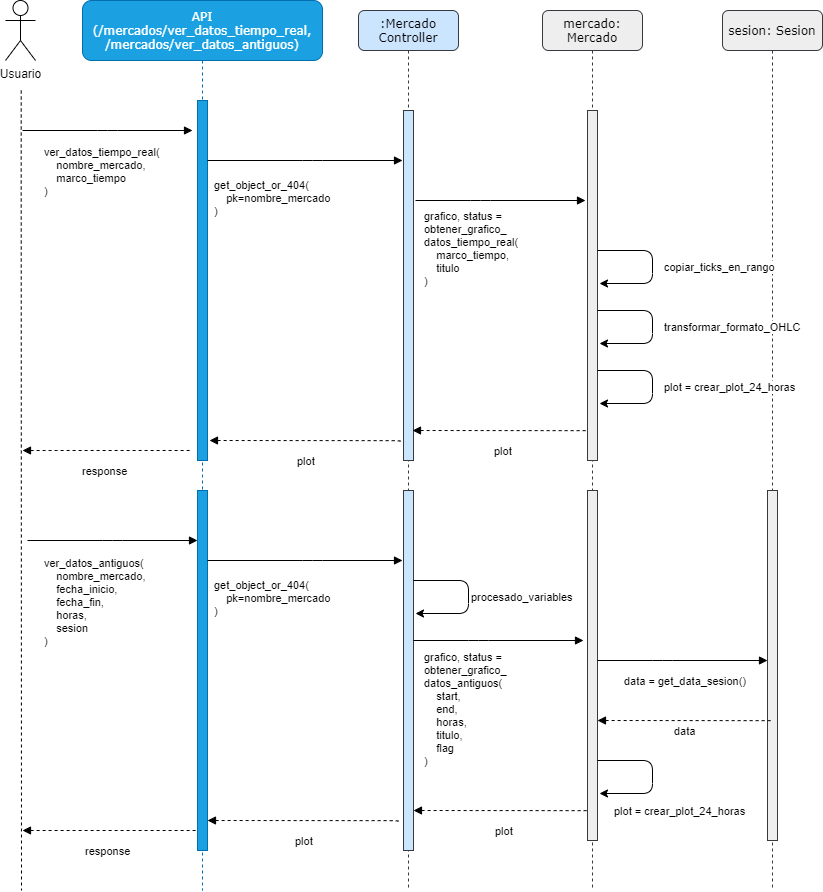

The diagram above was exported from draw.io. Its source (the exported page's mxGraphModel, read from the mxfile embedded in the PNG):
<mxGraphModel dx="2249" dy="794" grid="1" gridSize="10" guides="1" tooltips="1" connect="1" arrows="1" fold="1" page="1" pageScale="1" pageWidth="827" pageHeight="1169" math="0" shadow="0">
  <root>
    <mxCell id="0" />
    <mxCell id="1" parent="0" />
    <mxCell id="yCueRkQjMDXrmSpu5vih-1" value=":Mercado&lt;br&gt;Controller" style="shape=umlLifeline;perimeter=lifelinePerimeter;whiteSpace=wrap;html=1;container=1;collapsible=0;recursiveResize=0;outlineConnect=0;rounded=1;shadow=0;comic=0;labelBackgroundColor=none;strokeWidth=1;fontFamily=Verdana;fontSize=12;align=center;fillColor=#cce5ff;strokeColor=#36393d;" parent="1" vertex="1">
      <mxGeometry x="356" y="80" width="100" height="880" as="geometry" />
    </mxCell>
    <mxCell id="yCueRkQjMDXrmSpu5vih-2" value="" style="html=1;points=[];perimeter=orthogonalPerimeter;rounded=0;shadow=0;comic=0;labelBackgroundColor=none;strokeWidth=1;fontFamily=Verdana;fontSize=12;align=center;fillColor=#cce5ff;strokeColor=#36393d;" parent="yCueRkQjMDXrmSpu5vih-1" vertex="1">
      <mxGeometry x="45" y="100" width="10" height="350" as="geometry" />
    </mxCell>
    <mxCell id="yCueRkQjMDXrmSpu5vih-3" value="API&lt;br&gt;(/mercados/ver_datos_tiempo_real, /mercados/ver_datos_antiguos)" style="shape=umlLifeline;perimeter=lifelinePerimeter;whiteSpace=wrap;html=1;container=1;collapsible=0;recursiveResize=0;outlineConnect=0;rounded=1;shadow=0;comic=0;labelBackgroundColor=none;strokeWidth=1;fontFamily=Verdana;fontSize=12;align=center;fillColor=#1ba1e2;strokeColor=#006EAF;fontColor=#ffffff;size=60;" parent="1" vertex="1">
      <mxGeometry x="80" y="70" width="240" height="890" as="geometry" />
    </mxCell>
    <mxCell id="yCueRkQjMDXrmSpu5vih-4" value="" style="html=1;points=[];perimeter=orthogonalPerimeter;rounded=0;shadow=0;comic=0;labelBackgroundColor=none;strokeWidth=1;fontFamily=Verdana;fontSize=12;align=center;fillColor=#1ba1e2;strokeColor=#006EAF;fontColor=#ffffff;" parent="yCueRkQjMDXrmSpu5vih-3" vertex="1">
      <mxGeometry x="115" y="100" width="10" height="360" as="geometry" />
    </mxCell>
    <mxCell id="yCueRkQjMDXrmSpu5vih-5" value="get_object_or_404(&lt;br&gt;&amp;nbsp; &amp;nbsp; pk=nombre_mercado&lt;br&gt;)" style="html=1;verticalAlign=bottom;endArrow=block;labelBackgroundColor=none;fontFamily=Helvetica;fontSize=11;edgeStyle=elbowEdgeStyle;elbow=vertical;align=left;" parent="1" source="yCueRkQjMDXrmSpu5vih-4" edge="1">
      <mxGeometry x="-0.9487" y="-60" relative="1" as="geometry">
        <mxPoint x="220" y="190" as="sourcePoint" />
        <mxPoint x="400" y="230" as="targetPoint" />
        <Array as="points">
          <mxPoint x="310" y="230" />
          <mxPoint x="210" y="220" />
        </Array>
        <mxPoint as="offset" />
      </mxGeometry>
    </mxCell>
    <mxCell id="yCueRkQjMDXrmSpu5vih-23" value="&lt;font face=&quot;Helvetica&quot;&gt;&lt;span style=&quot;font-size: 11px&quot;&gt;plot&lt;/span&gt;&lt;/font&gt;" style="html=1;verticalAlign=bottom;endArrow=none;labelBackgroundColor=none;fontFamily=Verdana;fontSize=12;edgeStyle=elbowEdgeStyle;elbow=vertical;align=left;startArrow=block;startFill=1;endFill=0;dashed=1;entryX=0.44;entryY=0.708;entryDx=0;entryDy=0;entryPerimeter=0;" parent="1" edge="1">
      <mxGeometry x="-0.1109" y="-30" relative="1" as="geometry">
        <mxPoint x="410" y="500" as="sourcePoint" />
        <mxPoint x="590" y="499.9999999999999" as="targetPoint" />
        <Array as="points">
          <mxPoint x="455" y="500.15999999999997" />
          <mxPoint x="355" y="490.15999999999997" />
        </Array>
        <mxPoint as="offset" />
      </mxGeometry>
    </mxCell>
    <mxCell id="yCueRkQjMDXrmSpu5vih-6" style="edgeStyle=orthogonalEdgeStyle;rounded=0;orthogonalLoop=1;jettySize=auto;html=1;endArrow=none;endFill=0;dashed=1;" parent="1" edge="1">
      <mxGeometry relative="1" as="geometry">
        <mxPoint x="19" y="960" as="targetPoint" />
        <mxPoint x="18.710000000000036" y="160" as="sourcePoint" />
        <Array as="points">
          <mxPoint x="19" y="260" />
          <mxPoint x="19" y="260" />
        </Array>
      </mxGeometry>
    </mxCell>
    <mxCell id="yCueRkQjMDXrmSpu5vih-7" value="Usuario" style="shape=umlActor;verticalLabelPosition=bottom;verticalAlign=top;html=1;outlineConnect=0;" parent="1" vertex="1">
      <mxGeometry x="3" y="70" width="30" height="60" as="geometry" />
    </mxCell>
    <mxCell id="3obh9e5Z07UYoFuBPbTg-1" value="sesion: Sesion" style="shape=umlLifeline;perimeter=lifelinePerimeter;whiteSpace=wrap;html=1;container=1;collapsible=0;recursiveResize=0;outlineConnect=0;rounded=1;shadow=0;comic=0;labelBackgroundColor=none;strokeWidth=1;fontFamily=Verdana;fontSize=12;align=center;fillColor=#eeeeee;strokeColor=#36393d;" vertex="1" parent="1">
      <mxGeometry x="720" y="80" width="100" height="880" as="geometry" />
    </mxCell>
    <mxCell id="3obh9e5Z07UYoFuBPbTg-2" value="" style="html=1;points=[];perimeter=orthogonalPerimeter;rounded=0;shadow=0;comic=0;labelBackgroundColor=none;strokeWidth=1;fontFamily=Verdana;fontSize=12;align=center;fillColor=#eeeeee;strokeColor=#36393d;" vertex="1" parent="3obh9e5Z07UYoFuBPbTg-1">
      <mxGeometry x="45" y="480" width="10" height="350" as="geometry" />
    </mxCell>
    <mxCell id="yCueRkQjMDXrmSpu5vih-8" value="ver_datos_tiempo_real(&lt;br&gt;&amp;nbsp; &amp;nbsp; nombre_mercado,&lt;br&gt;&amp;nbsp; &amp;nbsp; marco_tiempo&lt;br&gt;)" style="html=1;verticalAlign=bottom;endArrow=block;labelBackgroundColor=none;fontFamily=Helvetica;fontSize=11;edgeStyle=elbowEdgeStyle;elbow=vertical;align=left;" parent="1" edge="1">
      <mxGeometry x="-0.7647" y="-70" relative="1" as="geometry">
        <mxPoint x="20" y="200" as="sourcePoint" />
        <mxPoint x="190" y="200" as="targetPoint" />
        <Array as="points" />
        <mxPoint as="offset" />
      </mxGeometry>
    </mxCell>
    <mxCell id="yCueRkQjMDXrmSpu5vih-9" value="mercado: Mercado" style="shape=umlLifeline;perimeter=lifelinePerimeter;whiteSpace=wrap;html=1;container=1;collapsible=0;recursiveResize=0;outlineConnect=0;rounded=1;shadow=0;comic=0;labelBackgroundColor=none;strokeWidth=1;fontFamily=Verdana;fontSize=12;align=center;fillColor=#eeeeee;strokeColor=#36393d;" parent="1" vertex="1">
      <mxGeometry x="540" y="80" width="100" height="880" as="geometry" />
    </mxCell>
    <mxCell id="yCueRkQjMDXrmSpu5vih-10" value="" style="html=1;points=[];perimeter=orthogonalPerimeter;rounded=0;shadow=0;comic=0;labelBackgroundColor=none;strokeWidth=1;fontFamily=Verdana;fontSize=12;align=center;fillColor=#eeeeee;strokeColor=#36393d;" parent="yCueRkQjMDXrmSpu5vih-9" vertex="1">
      <mxGeometry x="45" y="100" width="10" height="350" as="geometry" />
    </mxCell>
    <mxCell id="yCueRkQjMDXrmSpu5vih-11" value="grafico, status = &lt;br&gt;obtener_grafico_&lt;br&gt;datos_tiempo_real(&lt;br&gt;&amp;nbsp; &amp;nbsp; marco_tiempo,&lt;br&gt;&amp;nbsp; &amp;nbsp; titulo&lt;br&gt;)" style="html=1;verticalAlign=bottom;endArrow=block;labelBackgroundColor=none;fontFamily=Helvetica;fontSize=11;edgeStyle=elbowEdgeStyle;elbow=vertical;align=left;" parent="1" edge="1">
      <mxGeometry x="-0.9176" y="-90" relative="1" as="geometry">
        <mxPoint x="413" y="270" as="sourcePoint" />
        <mxPoint x="583" y="270" as="targetPoint" />
        <Array as="points">
          <mxPoint x="478" y="270" />
          <mxPoint x="378" y="260" />
        </Array>
        <mxPoint as="offset" />
      </mxGeometry>
    </mxCell>
    <mxCell id="yCueRkQjMDXrmSpu5vih-12" value="" style="endArrow=classic;html=1;" parent="1" edge="1">
      <mxGeometry width="50" height="50" relative="1" as="geometry">
        <mxPoint x="595" y="320" as="sourcePoint" />
        <mxPoint x="597" y="353" as="targetPoint" />
        <Array as="points">
          <mxPoint x="650" y="320" />
          <mxPoint x="650" y="353" />
        </Array>
      </mxGeometry>
    </mxCell>
    <mxCell id="yCueRkQjMDXrmSpu5vih-13" value="copiar_ticks_en_rango" style="edgeLabel;html=1;align=left;verticalAlign=middle;resizable=0;points=[];" parent="yCueRkQjMDXrmSpu5vih-12" vertex="1" connectable="0">
      <mxGeometry x="0.3892" y="-1" relative="1" as="geometry">
        <mxPoint x="20" y="-16" as="offset" />
      </mxGeometry>
    </mxCell>
    <mxCell id="yCueRkQjMDXrmSpu5vih-15" value="&lt;font face=&quot;Helvetica&quot;&gt;&lt;span style=&quot;font-size: 11px&quot;&gt;response&lt;/span&gt;&lt;/font&gt;" style="html=1;verticalAlign=bottom;endArrow=none;labelBackgroundColor=none;fontFamily=Verdana;fontSize=12;edgeStyle=elbowEdgeStyle;elbow=vertical;align=left;startArrow=block;startFill=1;endFill=0;dashed=1;" parent="1" edge="1">
      <mxGeometry x="-0.3147" y="-30" relative="1" as="geometry">
        <mxPoint x="20" y="520" as="sourcePoint" />
        <mxPoint x="190" y="520" as="targetPoint" />
        <Array as="points">
          <mxPoint x="48" y="520" />
          <mxPoint x="-52" y="510" />
        </Array>
        <mxPoint as="offset" />
      </mxGeometry>
    </mxCell>
    <mxCell id="yCueRkQjMDXrmSpu5vih-19" value="" style="endArrow=classic;html=1;" parent="1" edge="1">
      <mxGeometry width="50" height="50" relative="1" as="geometry">
        <mxPoint x="595" y="380" as="sourcePoint" />
        <mxPoint x="597" y="413" as="targetPoint" />
        <Array as="points">
          <mxPoint x="650" y="380" />
          <mxPoint x="650" y="413" />
        </Array>
      </mxGeometry>
    </mxCell>
    <mxCell id="yCueRkQjMDXrmSpu5vih-20" value="transformar_formato_OHLC" style="edgeLabel;html=1;align=left;verticalAlign=middle;resizable=0;points=[];" parent="yCueRkQjMDXrmSpu5vih-19" vertex="1" connectable="0">
      <mxGeometry x="0.3892" y="-1" relative="1" as="geometry">
        <mxPoint x="20" y="-16" as="offset" />
      </mxGeometry>
    </mxCell>
    <mxCell id="yCueRkQjMDXrmSpu5vih-21" value="" style="endArrow=classic;html=1;" parent="1" edge="1">
      <mxGeometry width="50" height="50" relative="1" as="geometry">
        <mxPoint x="595" y="440" as="sourcePoint" />
        <mxPoint x="597" y="473" as="targetPoint" />
        <Array as="points">
          <mxPoint x="650" y="440" />
          <mxPoint x="650" y="473" />
        </Array>
      </mxGeometry>
    </mxCell>
    <mxCell id="yCueRkQjMDXrmSpu5vih-22" value="plot = crear_plot_24_horas" style="edgeLabel;html=1;align=left;verticalAlign=middle;resizable=0;points=[];" parent="yCueRkQjMDXrmSpu5vih-21" vertex="1" connectable="0">
      <mxGeometry x="0.3892" y="-1" relative="1" as="geometry">
        <mxPoint x="20" y="-16" as="offset" />
      </mxGeometry>
    </mxCell>
    <mxCell id="yCueRkQjMDXrmSpu5vih-26" value="&lt;font face=&quot;Helvetica&quot;&gt;&lt;span style=&quot;font-size: 11px&quot;&gt;plot&lt;/span&gt;&lt;/font&gt;" style="html=1;verticalAlign=bottom;endArrow=none;labelBackgroundColor=none;fontFamily=Verdana;fontSize=12;edgeStyle=elbowEdgeStyle;elbow=vertical;align=left;startArrow=block;startFill=1;endFill=0;dashed=1;entryX=0.1;entryY=0.922;entryDx=0;entryDy=0;entryPerimeter=0;" parent="1" edge="1">
      <mxGeometry x="-0.1109" y="-30" relative="1" as="geometry">
        <mxPoint x="207" y="510" as="sourcePoint" />
        <mxPoint x="399" y="511.9200000000001" as="targetPoint" />
        <Array as="points">
          <mxPoint x="252" y="510.15999999999997" />
          <mxPoint x="152" y="500.15999999999997" />
        </Array>
        <mxPoint as="offset" />
      </mxGeometry>
    </mxCell>
    <mxCell id="yCueRkQjMDXrmSpu5vih-41" value="&lt;font face=&quot;Helvetica&quot;&gt;&lt;span style=&quot;font-size: 11px&quot;&gt;plot&lt;/span&gt;&lt;/font&gt;" style="html=1;verticalAlign=bottom;endArrow=none;labelBackgroundColor=none;fontFamily=Verdana;fontSize=12;edgeStyle=elbowEdgeStyle;elbow=vertical;align=left;startArrow=block;startFill=1;endFill=0;dashed=1;entryX=0.44;entryY=0.708;entryDx=0;entryDy=0;entryPerimeter=0;" parent="1" edge="1">
      <mxGeometry x="-0.1109" y="-30" relative="1" as="geometry">
        <mxPoint x="411" y="880" as="sourcePoint" />
        <mxPoint x="591" y="880" as="targetPoint" />
        <Array as="points">
          <mxPoint x="456" y="880.16" />
          <mxPoint x="356" y="870.16" />
        </Array>
        <mxPoint as="offset" />
      </mxGeometry>
    </mxCell>
    <mxCell id="yCueRkQjMDXrmSpu5vih-27" value="" style="html=1;points=[];perimeter=orthogonalPerimeter;rounded=0;shadow=0;comic=0;labelBackgroundColor=none;strokeWidth=1;fontFamily=Verdana;fontSize=12;align=center;fillColor=#1ba1e2;strokeColor=#006EAF;fontColor=#ffffff;" parent="1" vertex="1">
      <mxGeometry x="195" y="560" width="10" height="360" as="geometry" />
    </mxCell>
    <mxCell id="yCueRkQjMDXrmSpu5vih-28" value="" style="html=1;points=[];perimeter=orthogonalPerimeter;rounded=0;shadow=0;comic=0;labelBackgroundColor=none;strokeWidth=1;fontFamily=Verdana;fontSize=12;align=center;fillColor=#cce5ff;strokeColor=#36393d;" parent="1" vertex="1">
      <mxGeometry x="401" y="560" width="10" height="360" as="geometry" />
    </mxCell>
    <mxCell id="yCueRkQjMDXrmSpu5vih-29" value="" style="html=1;points=[];perimeter=orthogonalPerimeter;rounded=0;shadow=0;comic=0;labelBackgroundColor=none;strokeWidth=1;fontFamily=Verdana;fontSize=12;align=center;fillColor=#eeeeee;strokeColor=#36393d;" parent="1" vertex="1">
      <mxGeometry x="585" y="560" width="10" height="350" as="geometry" />
    </mxCell>
    <mxCell id="yCueRkQjMDXrmSpu5vih-30" value="ver_datos_antiguos(&lt;br&gt;&amp;nbsp; &amp;nbsp; nombre_mercado,&lt;br&gt;&amp;nbsp; &amp;nbsp; fecha_inicio,&lt;br&gt;&amp;nbsp; &amp;nbsp; fecha_fin,&lt;br&gt;&amp;nbsp; &amp;nbsp; horas,&lt;br&gt;&amp;nbsp; &amp;nbsp; sesion&lt;br&gt;)" style="html=1;verticalAlign=bottom;endArrow=block;labelBackgroundColor=none;fontFamily=Helvetica;fontSize=11;edgeStyle=elbowEdgeStyle;elbow=vertical;align=left;" parent="1" edge="1">
      <mxGeometry x="-0.8235" y="-110" relative="1" as="geometry">
        <mxPoint x="25" y="610" as="sourcePoint" />
        <mxPoint x="195" y="610" as="targetPoint" />
        <Array as="points" />
        <mxPoint as="offset" />
      </mxGeometry>
    </mxCell>
    <mxCell id="yCueRkQjMDXrmSpu5vih-31" value="get_object_or_404(&lt;br&gt;&amp;nbsp; &amp;nbsp; pk=nombre_mercado&lt;br&gt;)" style="html=1;verticalAlign=bottom;endArrow=block;labelBackgroundColor=none;fontFamily=Helvetica;fontSize=11;edgeStyle=elbowEdgeStyle;elbow=vertical;align=left;" parent="1" edge="1">
      <mxGeometry x="-0.9487" y="-60" relative="1" as="geometry">
        <mxPoint x="205" y="630" as="sourcePoint" />
        <mxPoint x="400" y="630" as="targetPoint" />
        <Array as="points">
          <mxPoint x="310" y="630" />
          <mxPoint x="210" y="620" />
        </Array>
        <mxPoint as="offset" />
      </mxGeometry>
    </mxCell>
    <mxCell id="yCueRkQjMDXrmSpu5vih-32" value="grafico, status = &lt;br&gt;obtener_grafico_&lt;br&gt;datos_antiguos(&lt;br&gt;&amp;nbsp; &amp;nbsp; start,&lt;br&gt;&amp;nbsp; &amp;nbsp; end,&lt;br&gt;&amp;nbsp; &amp;nbsp; horas,&lt;br&gt;&amp;nbsp; &amp;nbsp; titulo,&lt;br&gt;&amp;nbsp; &amp;nbsp; flag&lt;br&gt;)" style="html=1;verticalAlign=bottom;endArrow=block;labelBackgroundColor=none;fontFamily=Helvetica;fontSize=11;edgeStyle=elbowEdgeStyle;elbow=vertical;align=left;" parent="1" edge="1">
      <mxGeometry x="-0.8941" y="-130" relative="1" as="geometry">
        <mxPoint x="411" y="710" as="sourcePoint" />
        <mxPoint x="581" y="710" as="targetPoint" />
        <Array as="points">
          <mxPoint x="476" y="710" />
          <mxPoint x="376" y="700" />
        </Array>
        <mxPoint as="offset" />
      </mxGeometry>
    </mxCell>
    <mxCell id="yCueRkQjMDXrmSpu5vih-33" value="" style="endArrow=classic;html=1;" parent="1" edge="1">
      <mxGeometry width="50" height="50" relative="1" as="geometry">
        <mxPoint x="411" y="650" as="sourcePoint" />
        <mxPoint x="413" y="683" as="targetPoint" />
        <Array as="points">
          <mxPoint x="466" y="650" />
          <mxPoint x="466" y="683" />
        </Array>
      </mxGeometry>
    </mxCell>
    <mxCell id="yCueRkQjMDXrmSpu5vih-34" value="procesado_variables" style="edgeLabel;html=1;align=left;verticalAlign=middle;resizable=0;points=[];" parent="yCueRkQjMDXrmSpu5vih-33" vertex="1" connectable="0">
      <mxGeometry x="0.3892" y="-1" relative="1" as="geometry">
        <mxPoint x="11" y="-16" as="offset" />
      </mxGeometry>
    </mxCell>
    <mxCell id="yCueRkQjMDXrmSpu5vih-39" value="" style="endArrow=classic;html=1;" parent="1" edge="1">
      <mxGeometry width="50" height="50" relative="1" as="geometry">
        <mxPoint x="595" y="830" as="sourcePoint" />
        <mxPoint x="597" y="863" as="targetPoint" />
        <Array as="points">
          <mxPoint x="650" y="830" />
          <mxPoint x="650" y="863" />
        </Array>
      </mxGeometry>
    </mxCell>
    <mxCell id="yCueRkQjMDXrmSpu5vih-40" value="plot = crear_plot_24_horas" style="edgeLabel;html=1;align=left;verticalAlign=middle;resizable=0;points=[];" parent="yCueRkQjMDXrmSpu5vih-39" vertex="1" connectable="0">
      <mxGeometry x="0.3892" y="-1" relative="1" as="geometry">
        <mxPoint x="-30" y="18" as="offset" />
      </mxGeometry>
    </mxCell>
    <mxCell id="yCueRkQjMDXrmSpu5vih-42" value="&lt;font face=&quot;Helvetica&quot;&gt;&lt;span style=&quot;font-size: 11px&quot;&gt;plot&lt;/span&gt;&lt;/font&gt;" style="html=1;verticalAlign=bottom;endArrow=none;labelBackgroundColor=none;fontFamily=Verdana;fontSize=12;edgeStyle=elbowEdgeStyle;elbow=vertical;align=left;startArrow=block;startFill=1;endFill=0;dashed=1;entryX=0.1;entryY=0.922;entryDx=0;entryDy=0;entryPerimeter=0;" parent="1" edge="1">
      <mxGeometry x="-0.1109" y="-30" relative="1" as="geometry">
        <mxPoint x="205" y="890" as="sourcePoint" />
        <mxPoint x="397" y="891.9200000000001" as="targetPoint" />
        <Array as="points">
          <mxPoint x="250" y="890.16" />
          <mxPoint x="150" y="880.16" />
        </Array>
        <mxPoint as="offset" />
      </mxGeometry>
    </mxCell>
    <mxCell id="yCueRkQjMDXrmSpu5vih-43" value="&lt;font face=&quot;Helvetica&quot;&gt;&lt;span style=&quot;font-size: 11px&quot;&gt;response&lt;/span&gt;&lt;/font&gt;" style="html=1;verticalAlign=bottom;endArrow=none;labelBackgroundColor=none;fontFamily=Verdana;fontSize=12;edgeStyle=elbowEdgeStyle;elbow=vertical;align=left;startArrow=block;startFill=1;endFill=0;dashed=1;entryX=0.1;entryY=0.942;entryDx=0;entryDy=0;entryPerimeter=0;" parent="1" target="yCueRkQjMDXrmSpu5vih-27" edge="1">
      <mxGeometry x="-0.3147" y="-30" relative="1" as="geometry">
        <mxPoint x="20" y="900" as="sourcePoint" />
        <mxPoint x="190" y="900" as="targetPoint" />
        <Array as="points">
          <mxPoint x="48" y="900" />
          <mxPoint x="-52" y="890" />
        </Array>
        <mxPoint as="offset" />
      </mxGeometry>
    </mxCell>
    <mxCell id="3obh9e5Z07UYoFuBPbTg-3" value="data = get_data_sesion()" style="html=1;verticalAlign=bottom;endArrow=block;labelBackgroundColor=none;fontFamily=Helvetica;fontSize=11;edgeStyle=elbowEdgeStyle;elbow=vertical;align=left;" edge="1" parent="1">
      <mxGeometry x="-0.7059" y="-30" relative="1" as="geometry">
        <mxPoint x="595" y="730" as="sourcePoint" />
        <mxPoint x="765" y="730" as="targetPoint" />
        <Array as="points">
          <mxPoint x="660" y="730" />
          <mxPoint x="560" y="720" />
        </Array>
        <mxPoint as="offset" />
      </mxGeometry>
    </mxCell>
    <mxCell id="3obh9e5Z07UYoFuBPbTg-4" value="&lt;font face=&quot;Helvetica&quot;&gt;&lt;span style=&quot;font-size: 11px&quot;&gt;data&lt;/span&gt;&lt;/font&gt;" style="html=1;verticalAlign=bottom;endArrow=none;labelBackgroundColor=none;fontFamily=Verdana;fontSize=12;edgeStyle=elbowEdgeStyle;elbow=vertical;align=left;startArrow=block;startFill=1;endFill=0;dashed=1;" edge="1" parent="1">
      <mxGeometry x="-0.1426" y="-20" relative="1" as="geometry">
        <mxPoint x="595" y="790" as="sourcePoint" />
        <mxPoint x="770" y="790" as="targetPoint" />
        <Array as="points">
          <mxPoint x="640" y="790.16" />
          <mxPoint x="540" y="780.16" />
        </Array>
        <mxPoint as="offset" />
      </mxGeometry>
    </mxCell>
  </root>
</mxGraphModel>